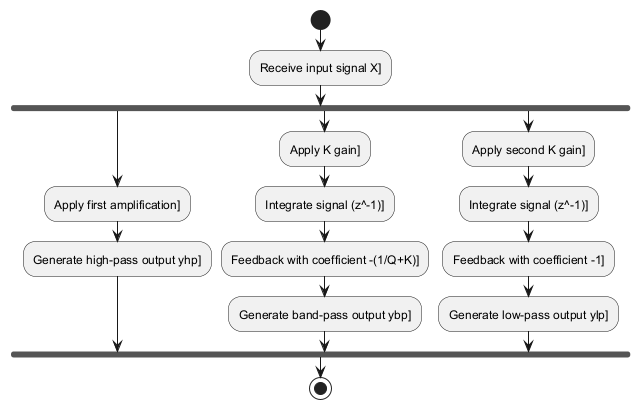

The diagram above was rendered by PlantUML. Its source (embedded in the PNG):
@startuml
start
:Receive input signal X];
fork
  :Apply first amplification];
  :Generate high-pass output yhp];
fork again
  :Apply K gain];
  :Integrate signal (z^-1)];
  :Feedback with coefficient -(1/Q+K)];
  :Generate band-pass output ybp];
fork again
  :Apply second K gain];
  :Integrate signal (z^-1)];
  :Feedback with coefficient -1];
  :Generate low-pass output ylp];
end fork
stop
@enduml